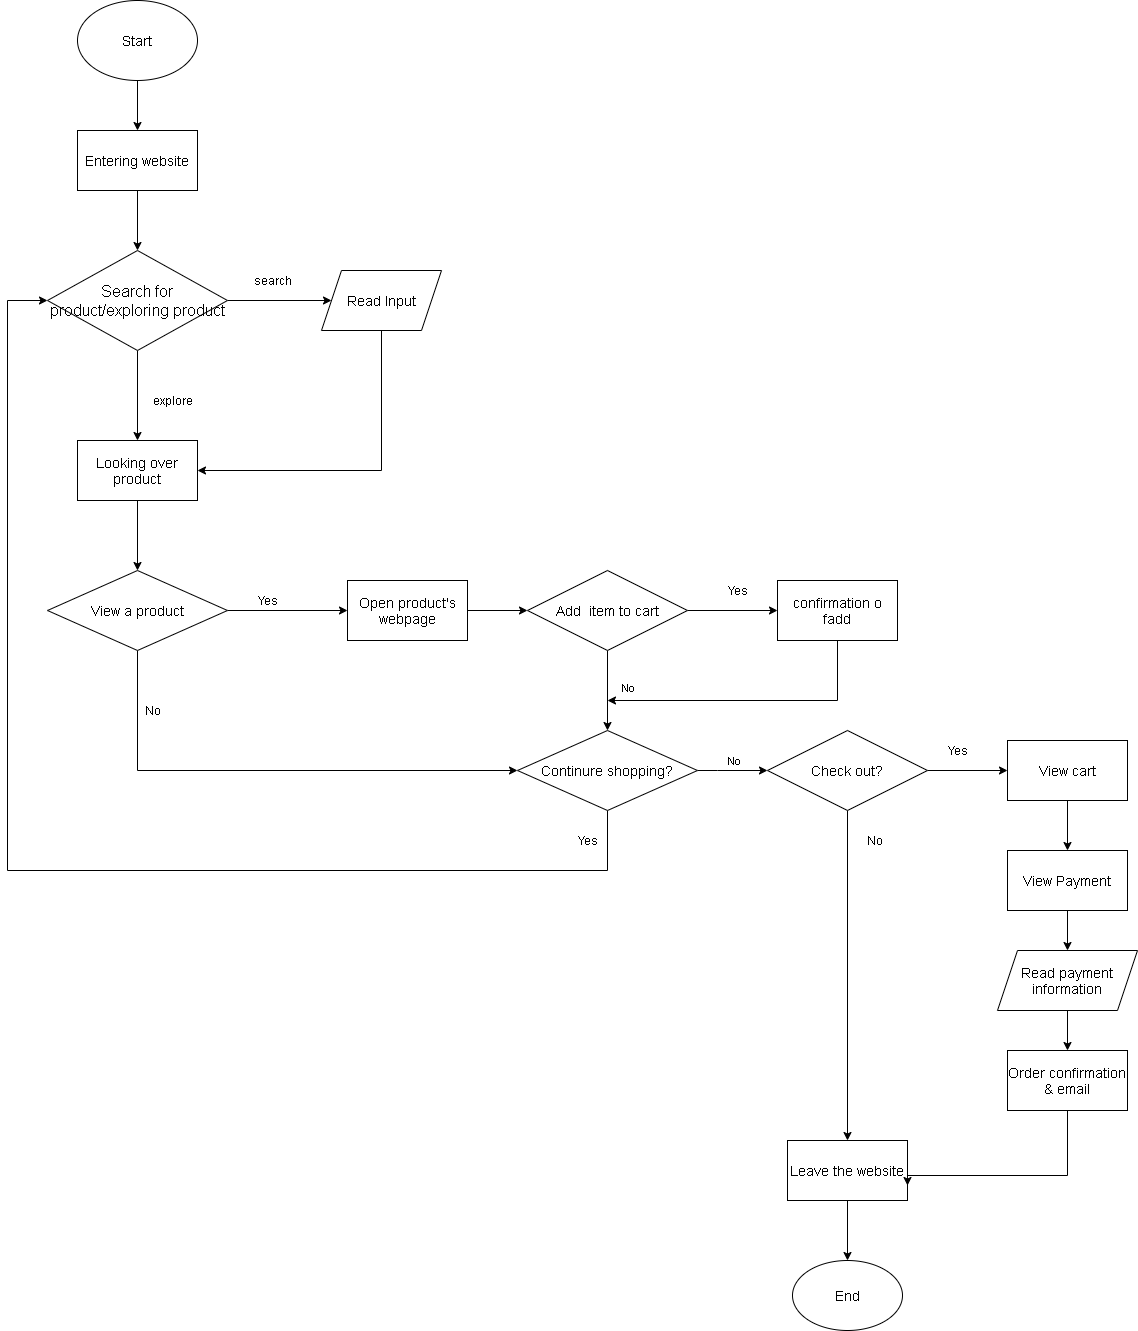

The diagram above was exported from draw.io. Its source (the exported page's mxGraphModel, read from the mxfile embedded in the PNG):
<mxGraphModel dx="1808" dy="1717" grid="1" gridSize="10" guides="1" tooltips="1" connect="1" arrows="1" fold="1" page="1" pageScale="1" pageWidth="827" pageHeight="1169" math="0" shadow="0">
  <root>
    <mxCell id="0" />
    <mxCell id="1" parent="0" />
    <mxCell id="101" value="" style="edgeStyle=orthogonalEdgeStyle;rounded=0;orthogonalLoop=1;jettySize=auto;html=1;" edge="1" parent="1" source="2" target="100">
      <mxGeometry relative="1" as="geometry" />
    </mxCell>
    <mxCell id="2" value="&lt;span style=&quot;font-size: 14px&quot;&gt;Start&lt;/span&gt;" style="ellipse;whiteSpace=wrap;html=1;" vertex="1" parent="1">
      <mxGeometry x="50" y="-90" width="120" height="80" as="geometry" />
    </mxCell>
    <mxCell id="27" style="edgeStyle=orthogonalEdgeStyle;rounded=0;orthogonalLoop=1;jettySize=auto;html=1;exitX=0.5;exitY=1;exitDx=0;exitDy=0;entryX=0.5;entryY=0;entryDx=0;entryDy=0;" edge="1" parent="1" source="8" target="10">
      <mxGeometry relative="1" as="geometry" />
    </mxCell>
    <mxCell id="28" style="edgeStyle=orthogonalEdgeStyle;rounded=0;orthogonalLoop=1;jettySize=auto;html=1;exitX=1;exitY=0.5;exitDx=0;exitDy=0;entryX=0;entryY=0.5;entryDx=0;entryDy=0;" edge="1" parent="1" source="8" target="22">
      <mxGeometry relative="1" as="geometry" />
    </mxCell>
    <mxCell id="8" value="&lt;font size=&quot;3&quot;&gt;Search for product/exploring product&lt;/font&gt;" style="rhombus;whiteSpace=wrap;html=1;" vertex="1" parent="1">
      <mxGeometry x="20" y="160" width="180" height="100" as="geometry" />
    </mxCell>
    <mxCell id="54" value="" style="edgeStyle=orthogonalEdgeStyle;rounded=0;orthogonalLoop=1;jettySize=auto;html=1;" edge="1" parent="1" source="10" target="53">
      <mxGeometry relative="1" as="geometry" />
    </mxCell>
    <mxCell id="10" value="&lt;font style=&quot;font-size: 14px&quot;&gt;Looking over product&lt;/font&gt;" style="whiteSpace=wrap;html=1;" vertex="1" parent="1">
      <mxGeometry x="50" y="350" width="120" height="60" as="geometry" />
    </mxCell>
    <mxCell id="12" value="explore" style="text;html=1;align=center;verticalAlign=middle;resizable=0;points=[];autosize=1;" vertex="1" parent="1">
      <mxGeometry x="120" y="300" width="50" height="20" as="geometry" />
    </mxCell>
    <mxCell id="15" value="search" style="text;html=1;align=center;verticalAlign=middle;resizable=0;points=[];autosize=1;" vertex="1" parent="1">
      <mxGeometry x="220" y="180" width="50" height="20" as="geometry" />
    </mxCell>
    <mxCell id="30" style="edgeStyle=orthogonalEdgeStyle;rounded=0;orthogonalLoop=1;jettySize=auto;html=1;entryX=1;entryY=0.5;entryDx=0;entryDy=0;" edge="1" parent="1" source="22" target="10">
      <mxGeometry relative="1" as="geometry">
        <mxPoint x="310" y="260" as="targetPoint" />
        <Array as="points">
          <mxPoint x="354" y="380" />
        </Array>
      </mxGeometry>
    </mxCell>
    <mxCell id="22" value="&lt;font style=&quot;font-size: 14px&quot;&gt;Read Input&lt;/font&gt;" style="shape=parallelogram;perimeter=parallelogramPerimeter;whiteSpace=wrap;html=1;fixedSize=1;" vertex="1" parent="1">
      <mxGeometry x="294" y="180" width="120" height="60" as="geometry" />
    </mxCell>
    <mxCell id="36" value="" style="edgeStyle=orthogonalEdgeStyle;rounded=0;orthogonalLoop=1;jettySize=auto;html=1;entryX=0.5;entryY=0;entryDx=0;entryDy=0;" edge="1" parent="1" source="31" target="50">
      <mxGeometry relative="1" as="geometry">
        <mxPoint x="570" y="650" as="targetPoint" />
      </mxGeometry>
    </mxCell>
    <mxCell id="42" value="No" style="edgeLabel;html=1;align=center;verticalAlign=middle;resizable=0;points=[];" vertex="1" connectable="0" parent="36">
      <mxGeometry x="-0.2574" y="3" relative="1" as="geometry">
        <mxPoint x="17" y="7" as="offset" />
      </mxGeometry>
    </mxCell>
    <mxCell id="59" style="edgeStyle=orthogonalEdgeStyle;rounded=0;orthogonalLoop=1;jettySize=auto;html=1;exitX=1;exitY=0.5;exitDx=0;exitDy=0;" edge="1" parent="1" source="31" target="44">
      <mxGeometry relative="1" as="geometry" />
    </mxCell>
    <mxCell id="31" value="&lt;font style=&quot;font-size: 14px&quot;&gt;Add&amp;nbsp; item to cart&lt;/font&gt;" style="rhombus;whiteSpace=wrap;html=1;" vertex="1" parent="1">
      <mxGeometry x="500" y="480" width="160" height="80" as="geometry" />
    </mxCell>
    <mxCell id="51" style="edgeStyle=orthogonalEdgeStyle;rounded=0;orthogonalLoop=1;jettySize=auto;html=1;" edge="1" parent="1" source="44">
      <mxGeometry relative="1" as="geometry">
        <mxPoint x="580" y="610" as="targetPoint" />
        <Array as="points">
          <mxPoint x="810" y="610" />
        </Array>
      </mxGeometry>
    </mxCell>
    <mxCell id="44" value="&lt;font style=&quot;font-size: 14px&quot;&gt;confirmation o fadd&lt;/font&gt;" style="whiteSpace=wrap;html=1;" vertex="1" parent="1">
      <mxGeometry x="750" y="490" width="120" height="60" as="geometry" />
    </mxCell>
    <mxCell id="46" value="Yes" style="text;html=1;align=center;verticalAlign=middle;resizable=0;points=[];autosize=1;" vertex="1" parent="1">
      <mxGeometry x="695" y="490" width="30" height="20" as="geometry" />
    </mxCell>
    <mxCell id="68" style="edgeStyle=orthogonalEdgeStyle;rounded=0;orthogonalLoop=1;jettySize=auto;html=1;entryX=0;entryY=0.5;entryDx=0;entryDy=0;" edge="1" parent="1" source="50" target="8">
      <mxGeometry relative="1" as="geometry">
        <Array as="points">
          <mxPoint x="580" y="780" />
          <mxPoint x="-20" y="780" />
          <mxPoint x="-20" y="210" />
        </Array>
      </mxGeometry>
    </mxCell>
    <mxCell id="72" value="" style="edgeStyle=orthogonalEdgeStyle;rounded=0;orthogonalLoop=1;jettySize=auto;html=1;" edge="1" parent="1" source="50" target="71">
      <mxGeometry relative="1" as="geometry">
        <Array as="points">
          <mxPoint x="690" y="680" />
          <mxPoint x="690" y="680" />
        </Array>
      </mxGeometry>
    </mxCell>
    <mxCell id="74" value="No" style="edgeLabel;html=1;align=center;verticalAlign=middle;resizable=0;points=[];" vertex="1" connectable="0" parent="72">
      <mxGeometry x="-0.2737" y="1" relative="1" as="geometry">
        <mxPoint x="11" y="-9" as="offset" />
      </mxGeometry>
    </mxCell>
    <mxCell id="50" value="&lt;font style=&quot;font-size: 14px&quot;&gt;Continure shopping?&lt;/font&gt;" style="rhombus;whiteSpace=wrap;html=1;" vertex="1" parent="1">
      <mxGeometry x="490" y="640" width="180" height="80" as="geometry" />
    </mxCell>
    <mxCell id="61" style="edgeStyle=orthogonalEdgeStyle;rounded=0;orthogonalLoop=1;jettySize=auto;html=1;" edge="1" parent="1" source="53" target="60">
      <mxGeometry relative="1" as="geometry" />
    </mxCell>
    <mxCell id="63" style="edgeStyle=orthogonalEdgeStyle;rounded=0;orthogonalLoop=1;jettySize=auto;html=1;entryX=0;entryY=0.5;entryDx=0;entryDy=0;" edge="1" parent="1" source="53" target="50">
      <mxGeometry relative="1" as="geometry">
        <mxPoint x="110" y="700" as="targetPoint" />
        <Array as="points">
          <mxPoint x="110" y="680" />
        </Array>
      </mxGeometry>
    </mxCell>
    <mxCell id="53" value="&lt;font style=&quot;font-size: 14px&quot;&gt;View a product&lt;/font&gt;" style="rhombus;whiteSpace=wrap;html=1;" vertex="1" parent="1">
      <mxGeometry x="20" y="480" width="180" height="80" as="geometry" />
    </mxCell>
    <mxCell id="56" value="Yes" style="text;html=1;align=center;verticalAlign=middle;resizable=0;points=[];autosize=1;" vertex="1" parent="1">
      <mxGeometry x="225" y="500" width="30" height="20" as="geometry" />
    </mxCell>
    <mxCell id="62" style="edgeStyle=orthogonalEdgeStyle;rounded=0;orthogonalLoop=1;jettySize=auto;html=1;entryX=0;entryY=0.5;entryDx=0;entryDy=0;" edge="1" parent="1" source="60" target="31">
      <mxGeometry relative="1" as="geometry" />
    </mxCell>
    <mxCell id="60" value="&lt;font style=&quot;font-size: 14px&quot;&gt;Open product's webpage&lt;/font&gt;" style="rounded=0;whiteSpace=wrap;html=1;" vertex="1" parent="1">
      <mxGeometry x="320" y="490" width="120" height="60" as="geometry" />
    </mxCell>
    <mxCell id="65" value="No" style="text;html=1;align=center;verticalAlign=middle;resizable=0;points=[];autosize=1;" vertex="1" parent="1">
      <mxGeometry x="110" y="610" width="30" height="20" as="geometry" />
    </mxCell>
    <mxCell id="69" value="Yes" style="text;html=1;align=center;verticalAlign=middle;resizable=0;points=[];autosize=1;" vertex="1" parent="1">
      <mxGeometry x="545" y="740" width="30" height="20" as="geometry" />
    </mxCell>
    <mxCell id="76" value="" style="edgeStyle=orthogonalEdgeStyle;rounded=0;orthogonalLoop=1;jettySize=auto;html=1;" edge="1" parent="1" source="71" target="81">
      <mxGeometry relative="1" as="geometry">
        <mxPoint x="970" y="680" as="targetPoint" />
      </mxGeometry>
    </mxCell>
    <mxCell id="78" style="edgeStyle=orthogonalEdgeStyle;rounded=0;orthogonalLoop=1;jettySize=auto;html=1;entryX=0.5;entryY=0;entryDx=0;entryDy=0;" edge="1" parent="1" source="71" target="77">
      <mxGeometry relative="1" as="geometry" />
    </mxCell>
    <mxCell id="71" value="&lt;font style=&quot;font-size: 14px&quot;&gt;Check out?&lt;/font&gt;" style="rhombus;whiteSpace=wrap;html=1;" vertex="1" parent="1">
      <mxGeometry x="740" y="640" width="160" height="80" as="geometry" />
    </mxCell>
    <mxCell id="96" value="" style="edgeStyle=orthogonalEdgeStyle;rounded=0;orthogonalLoop=1;jettySize=auto;html=1;" edge="1" parent="1" source="77" target="95">
      <mxGeometry relative="1" as="geometry" />
    </mxCell>
    <mxCell id="77" value="&lt;font style=&quot;font-size: 14px&quot;&gt;Leave the website&lt;/font&gt;" style="whiteSpace=wrap;html=1;" vertex="1" parent="1">
      <mxGeometry x="760" y="1050" width="120" height="60" as="geometry" />
    </mxCell>
    <mxCell id="79" value="No" style="text;html=1;align=center;verticalAlign=middle;resizable=0;points=[];autosize=1;" vertex="1" parent="1">
      <mxGeometry x="832" y="740" width="30" height="20" as="geometry" />
    </mxCell>
    <mxCell id="80" value="Yes" style="text;html=1;align=center;verticalAlign=middle;resizable=0;points=[];autosize=1;" vertex="1" parent="1">
      <mxGeometry x="915" y="650" width="30" height="20" as="geometry" />
    </mxCell>
    <mxCell id="85" value="" style="edgeStyle=orthogonalEdgeStyle;rounded=0;orthogonalLoop=1;jettySize=auto;html=1;" edge="1" parent="1" source="81" target="84">
      <mxGeometry relative="1" as="geometry" />
    </mxCell>
    <mxCell id="81" value="&lt;font style=&quot;font-size: 14px&quot;&gt;View cart&lt;/font&gt;" style="rounded=0;whiteSpace=wrap;html=1;" vertex="1" parent="1">
      <mxGeometry x="980" y="650" width="120" height="60" as="geometry" />
    </mxCell>
    <mxCell id="87" style="edgeStyle=orthogonalEdgeStyle;rounded=0;orthogonalLoop=1;jettySize=auto;html=1;entryX=0.5;entryY=0;entryDx=0;entryDy=0;" edge="1" parent="1" source="84" target="86">
      <mxGeometry relative="1" as="geometry" />
    </mxCell>
    <mxCell id="84" value="&lt;font style=&quot;font-size: 14px&quot;&gt;View Payment&lt;/font&gt;" style="whiteSpace=wrap;html=1;rounded=0;" vertex="1" parent="1">
      <mxGeometry x="980" y="760" width="120" height="60" as="geometry" />
    </mxCell>
    <mxCell id="91" value="" style="edgeStyle=orthogonalEdgeStyle;rounded=0;orthogonalLoop=1;jettySize=auto;html=1;" edge="1" parent="1" source="86" target="90">
      <mxGeometry relative="1" as="geometry" />
    </mxCell>
    <mxCell id="86" value="&lt;font style=&quot;font-size: 14px&quot;&gt;Read payment information&lt;/font&gt;" style="shape=parallelogram;perimeter=parallelogramPerimeter;whiteSpace=wrap;html=1;fixedSize=1;" vertex="1" parent="1">
      <mxGeometry x="970" y="860" width="140" height="60" as="geometry" />
    </mxCell>
    <mxCell id="92" style="edgeStyle=orthogonalEdgeStyle;rounded=0;orthogonalLoop=1;jettySize=auto;html=1;entryX=1;entryY=0.75;entryDx=0;entryDy=0;" edge="1" parent="1" source="90" target="77">
      <mxGeometry relative="1" as="geometry">
        <Array as="points">
          <mxPoint x="1040" y="1085" />
        </Array>
      </mxGeometry>
    </mxCell>
    <mxCell id="90" value="&lt;font style=&quot;font-size: 14px&quot;&gt;Order confirmation &amp;amp; email&lt;/font&gt;" style="whiteSpace=wrap;html=1;" vertex="1" parent="1">
      <mxGeometry x="980" y="960" width="120" height="60" as="geometry" />
    </mxCell>
    <mxCell id="95" value="&lt;font style=&quot;font-size: 14px&quot;&gt;End&lt;/font&gt;" style="ellipse;whiteSpace=wrap;html=1;" vertex="1" parent="1">
      <mxGeometry x="765" y="1170" width="110" height="70" as="geometry" />
    </mxCell>
    <mxCell id="103" style="edgeStyle=orthogonalEdgeStyle;rounded=0;orthogonalLoop=1;jettySize=auto;html=1;entryX=0.5;entryY=0;entryDx=0;entryDy=0;" edge="1" parent="1" source="100" target="8">
      <mxGeometry relative="1" as="geometry" />
    </mxCell>
    <mxCell id="100" value="&lt;font style=&quot;font-size: 14px&quot;&gt;Entering website&lt;/font&gt;" style="whiteSpace=wrap;html=1;" vertex="1" parent="1">
      <mxGeometry x="50" y="40" width="120" height="60" as="geometry" />
    </mxCell>
  </root>
</mxGraphModel>